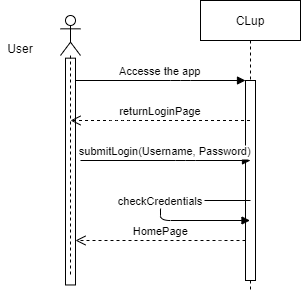

The diagram above was exported from draw.io. Its source (the exported page's mxGraphModel, read from the mxfile embedded in the PNG):
<mxGraphModel dx="791" dy="336" grid="1" gridSize="10" guides="1" tooltips="1" connect="1" arrows="1" fold="1" page="1" pageScale="1" pageWidth="850" pageHeight="1100" math="0" shadow="0">
  <root>
    <mxCell id="0" />
    <mxCell id="1" parent="0" />
    <mxCell id="3nuBFxr9cyL0pnOWT2aG-5" value="CLup" style="shape=umlLifeline;perimeter=lifelinePerimeter;container=1;collapsible=0;recursiveResize=0;rounded=0;shadow=0;strokeWidth=1;" parent="1" vertex="1">
      <mxGeometry x="300" y="80" width="100" height="290" as="geometry" />
    </mxCell>
    <mxCell id="3nuBFxr9cyL0pnOWT2aG-6" value="" style="points=[];perimeter=orthogonalPerimeter;rounded=0;shadow=0;strokeWidth=1;" parent="3nuBFxr9cyL0pnOWT2aG-5" vertex="1">
      <mxGeometry x="45" y="80" width="10" height="200" as="geometry" />
    </mxCell>
    <mxCell id="3nuBFxr9cyL0pnOWT2aG-7" value="HomePage" style="verticalAlign=bottom;endArrow=open;dashed=1;endSize=8;shadow=0;strokeWidth=1;" parent="1" source="3nuBFxr9cyL0pnOWT2aG-6" target="3nuBFxr9cyL0pnOWT2aG-2" edge="1">
      <mxGeometry relative="1" as="geometry">
        <mxPoint x="275" y="236" as="targetPoint" />
        <Array as="points">
          <mxPoint x="310" y="320" />
        </Array>
      </mxGeometry>
    </mxCell>
    <mxCell id="3nuBFxr9cyL0pnOWT2aG-8" value="Accesse the app" style="verticalAlign=bottom;endArrow=block;entryX=0;entryY=0;shadow=0;strokeWidth=1;" parent="1" source="3nuBFxr9cyL0pnOWT2aG-2" target="3nuBFxr9cyL0pnOWT2aG-6" edge="1">
      <mxGeometry relative="1" as="geometry">
        <mxPoint x="275" y="160" as="sourcePoint" />
        <Array as="points">
          <mxPoint x="280" y="160" />
        </Array>
      </mxGeometry>
    </mxCell>
    <mxCell id="UsR9wWhqPY7LWSB3dzEW-6" value="" style="group" parent="1" vertex="1" connectable="0">
      <mxGeometry x="100" y="100" width="80" height="260" as="geometry" />
    </mxCell>
    <mxCell id="UsR9wWhqPY7LWSB3dzEW-4" value="" style="group" parent="UsR9wWhqPY7LWSB3dzEW-6" vertex="1" connectable="0">
      <mxGeometry x="60" y="10" width="20" height="260" as="geometry" />
    </mxCell>
    <mxCell id="3nuBFxr9cyL0pnOWT2aG-2" value="" style="points=[];perimeter=orthogonalPerimeter;rounded=0;shadow=0;strokeWidth=1;" parent="UsR9wWhqPY7LWSB3dzEW-4" vertex="1">
      <mxGeometry x="5" y="27.659574468085108" width="10" height="226.8085106382979" as="geometry" />
    </mxCell>
    <mxCell id="UsR9wWhqPY7LWSB3dzEW-5" value="User" style="text;html=1;strokeColor=none;fillColor=none;align=center;verticalAlign=middle;whiteSpace=wrap;rounded=0;" parent="UsR9wWhqPY7LWSB3dzEW-6" vertex="1">
      <mxGeometry y="22.127659574468087" width="40" height="11.063829787234043" as="geometry" />
    </mxCell>
    <mxCell id="UsR9wWhqPY7LWSB3dzEW-3" value="" style="shape=umlLifeline;participant=umlActor;perimeter=lifelinePerimeter;whiteSpace=wrap;html=1;container=1;collapsible=0;recursiveResize=0;verticalAlign=top;spacingTop=36;outlineConnect=0;" parent="UsR9wWhqPY7LWSB3dzEW-6" vertex="1">
      <mxGeometry x="60" y="-5" width="20" height="260" as="geometry" />
    </mxCell>
    <mxCell id="UsR9wWhqPY7LWSB3dzEW-7" value="returnLoginPage" style="verticalAlign=bottom;endArrow=open;dashed=1;endSize=8;shadow=0;strokeWidth=1;" parent="1" source="3nuBFxr9cyL0pnOWT2aG-5" target="UsR9wWhqPY7LWSB3dzEW-3" edge="1">
      <mxGeometry relative="1" as="geometry">
        <mxPoint x="190" y="200" as="targetPoint" />
        <mxPoint x="180" y="200.0000000000001" as="sourcePoint" />
        <Array as="points">
          <mxPoint x="220" y="200" />
        </Array>
      </mxGeometry>
    </mxCell>
    <mxCell id="UsR9wWhqPY7LWSB3dzEW-8" value="submitLogin(Username, Password)" style="verticalAlign=bottom;endArrow=block;entryX=0;entryY=0;shadow=0;strokeWidth=1;" parent="1" edge="1">
      <mxGeometry relative="1" as="geometry">
        <mxPoint x="180" y="240" as="sourcePoint" />
        <mxPoint x="350" y="240.00000000000068" as="targetPoint" />
        <Array as="points">
          <mxPoint x="285" y="240" />
        </Array>
      </mxGeometry>
    </mxCell>
    <mxCell id="UsR9wWhqPY7LWSB3dzEW-9" value="checkCredentials" style="verticalAlign=bottom;endArrow=block;shadow=0;strokeWidth=1;" parent="1" edge="1" target="3nuBFxr9cyL0pnOWT2aG-5">
      <mxGeometry relative="1" as="geometry">
        <mxPoint x="350" y="280.0000000000007" as="sourcePoint" />
        <mxPoint x="180" y="280" as="targetPoint" />
        <Array as="points">
          <mxPoint x="260" y="280" />
          <mxPoint x="260" y="300" />
        </Array>
      </mxGeometry>
    </mxCell>
  </root>
</mxGraphModel>